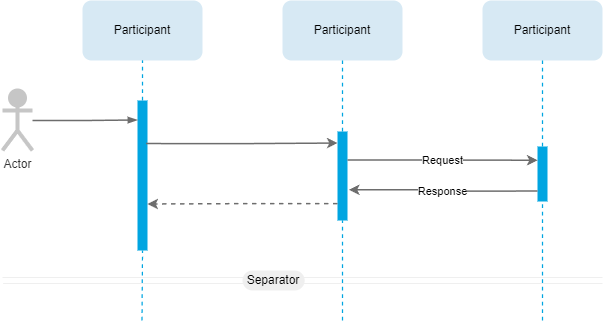

The diagram above was exported from draw.io. Its source (the exported page's mxGraphModel, read from the mxfile embedded in the PNG):
<mxGraphModel dx="1356" dy="637" grid="1" gridSize="10" guides="1" tooltips="1" connect="1" arrows="1" fold="1" page="0" pageScale="1" pageWidth="827" pageHeight="1169" math="0" shadow="0">
  <root>
    <mxCell id="0" />
    <mxCell id="1" parent="0" />
    <mxCell id="bIQVcN4Rge6q_R72D6aj-6" value="Participant" style="rounded=1;whiteSpace=wrap;html=1;fillColor=#D7E9F4;strokeColor=none;fontFamily=Helvetica;" parent="1" vertex="1">
      <mxGeometry x="80" width="120" height="60" as="geometry" />
    </mxCell>
    <mxCell id="bIQVcN4Rge6q_R72D6aj-7" value="" style="endArrow=none;dashed=1;html=1;rounded=0;entryX=0.5;entryY=1;entryDx=0;entryDy=0;strokeColor=#00A5E1;strokeWidth=1.25;fontFamily=Helvetica;" parent="1" source="bIQVcN4Rge6q_R72D6aj-10" target="bIQVcN4Rge6q_R72D6aj-6" edge="1">
      <mxGeometry width="50" height="50" relative="1" as="geometry">
        <mxPoint x="139.5" y="320" as="sourcePoint" />
        <mxPoint x="139.5" y="120" as="targetPoint" />
      </mxGeometry>
    </mxCell>
    <mxCell id="bIQVcN4Rge6q_R72D6aj-8" value="Actor" style="shape=umlActor;html=1;verticalLabelPosition=bottom;verticalAlign=top;align=center;strokeWidth=4;fillColor=#C6C6C6;glass=0;sketch=0;strokeColor=#C6C6C6;fontColor=#333333;fontFamily=Helvetica;points=[[0,0,0,0,0],[0,0.5,0,0,0],[0,1,0,0,0],[0.5,0,0,0,0],[0.5,1,0,0,0],[1,0,0,0,0],[1,0.5,0,0,0],[1,1,0,0,0]];" parent="1" vertex="1">
      <mxGeometry y="90" width="30" height="60" as="geometry" />
    </mxCell>
    <mxCell id="bIQVcN4Rge6q_R72D6aj-12" value="" style="endArrow=none;dashed=1;html=1;rounded=0;entryX=0.5;entryY=1;entryDx=0;entryDy=0;strokeColor=#00A5E1;strokeWidth=1.25;fontFamily=Helvetica;" parent="1" target="bIQVcN4Rge6q_R72D6aj-10" edge="1">
      <mxGeometry width="50" height="50" relative="1" as="geometry">
        <mxPoint x="139.5" y="320" as="sourcePoint" />
        <mxPoint x="140" y="60" as="targetPoint" />
      </mxGeometry>
    </mxCell>
    <mxCell id="bIQVcN4Rge6q_R72D6aj-10" value="" style="rounded=0;whiteSpace=wrap;html=1;fillColor=#00A5E1;strokeColor=none;points=[[0,0,0,0,0],[0,0.07,0,0,0],[0,0.13,0,0,0],[0,0.19,0,0,0],[0,0.25,0,0,0],[0,0.32,0,0,0],[0,0.38,0,0,0],[0,0.44,0,0,0],[0,0.5,0,0,0],[0,0.56,0,0,0],[0,0.62,0,0,0],[0,0.68,0,0,0],[0,0.75,0,0,0],[0,0.81,0,0,0],[0,0.87,0,0,0],[0,0.94,0,0,0],[0,1,0,0,0],[1,0,0,0,0],[1,0.07,0,0,0],[1,0.13,0,0,0],[1,0.19,0,0,0],[1,0.25,0,0,0],[1,0.32,0,0,0],[1,0.38,0,0,0],[1,0.44,0,0,0],[1,0.5,0,0,0],[1,0.56,0,0,0],[1,0.62,0,0,0],[1,0.69,0,0,0],[1,0.75,0,0,0],[1,0.81,0,0,0],[1,0.87,0,0,0],[1,0.93,0,0,0],[1,1,0,0,0]];fontFamily=Helvetica;" parent="1" vertex="1">
      <mxGeometry x="135" y="100" width="10" height="150" as="geometry" />
    </mxCell>
    <mxCell id="bIQVcN4Rge6q_R72D6aj-13" style="edgeStyle=elbowEdgeStyle;shape=connector;rounded=0;orthogonalLoop=1;jettySize=auto;html=1;labelBackgroundColor=default;strokeColor=#6D6D6D;strokeWidth=1.5;align=center;verticalAlign=middle;fontFamily=Helvetica;fontSize=12;fontColor=default;endArrow=blockThin;endFill=1;entryX=0;entryY=0.13;entryDx=0;entryDy=0;entryPerimeter=0;exitX=1;exitY=0.5;exitDx=0;exitDy=0;exitPerimeter=0;" parent="1" target="bIQVcN4Rge6q_R72D6aj-10" edge="1" source="bIQVcN4Rge6q_R72D6aj-8">
      <mxGeometry relative="1" as="geometry">
        <Array as="points" />
        <mxPoint x="50" y="110" as="sourcePoint" />
        <mxPoint x="36.247142857142876" y="120.25" as="targetPoint" />
      </mxGeometry>
    </mxCell>
    <mxCell id="bIQVcN4Rge6q_R72D6aj-14" value="Participant" style="rounded=1;whiteSpace=wrap;html=1;fillColor=#D7E9F4;strokeColor=none;fontFamily=Helvetica;" parent="1" vertex="1">
      <mxGeometry x="280" width="120" height="60" as="geometry" />
    </mxCell>
    <mxCell id="bIQVcN4Rge6q_R72D6aj-15" value="" style="endArrow=none;dashed=1;html=1;rounded=0;entryX=0.5;entryY=1;entryDx=0;entryDy=0;strokeColor=#00A5E1;strokeWidth=1.25;fontFamily=Helvetica;" parent="1" source="bIQVcN4Rge6q_R72D6aj-17" target="bIQVcN4Rge6q_R72D6aj-14" edge="1">
      <mxGeometry width="50" height="50" relative="1" as="geometry">
        <mxPoint x="349.5" y="320" as="sourcePoint" />
        <mxPoint x="349.5" y="120" as="targetPoint" />
      </mxGeometry>
    </mxCell>
    <mxCell id="bIQVcN4Rge6q_R72D6aj-16" value="" style="endArrow=none;dashed=1;html=1;rounded=0;entryX=0.5;entryY=1;entryDx=0;entryDy=0;strokeColor=#00A5E1;strokeWidth=1.25;fontFamily=Helvetica;" parent="1" target="bIQVcN4Rge6q_R72D6aj-17" edge="1">
      <mxGeometry width="50" height="50" relative="1" as="geometry">
        <mxPoint x="340" y="320" as="sourcePoint" />
        <mxPoint x="350" y="60" as="targetPoint" />
      </mxGeometry>
    </mxCell>
    <mxCell id="bIQVcN4Rge6q_R72D6aj-17" value="" style="rounded=0;whiteSpace=wrap;html=1;fillColor=#00A5E1;strokeColor=none;points=[[0,0,0,0,0],[0,0.07,0,0,0],[0,0.13,0,0,0],[0,0.19,0,0,0],[0,0.25,0,0,0],[0,0.32,0,0,0],[0,0.38,0,0,0],[0,0.44,0,0,0],[0,0.5,0,0,0],[0,0.56,0,0,0],[0,0.62,0,0,0],[0,0.68,0,0,0],[0,0.75,0,0,0],[0,0.81,0,0,0],[0,0.87,0,0,0],[0,0.94,0,0,0],[0,1,0,0,0],[1,0,0,0,0],[1,0.07,0,0,0],[1,0.13,0,0,0],[1,0.19,0,0,0],[1,0.25,0,0,0],[1,0.32,0,0,0],[1,0.38,0,0,0],[1,0.44,0,0,0],[1,0.5,0,0,0],[1,0.56,0,0,0],[1,0.62,0,0,0],[1,0.69,0,0,0],[1,0.75,0,0,0],[1,0.81,0,0,0],[1,0.87,0,0,0],[1,0.93,0,0,0],[1,1,0,0,0]];fontFamily=Helvetica;" parent="1" vertex="1">
      <mxGeometry x="335" y="131" width="10" height="89" as="geometry" />
    </mxCell>
    <mxCell id="bIQVcN4Rge6q_R72D6aj-18" style="edgeStyle=orthogonalEdgeStyle;rounded=0;orthogonalLoop=1;jettySize=auto;html=1;exitX=0.867;exitY=0.287;exitDx=0;exitDy=0;exitPerimeter=0;entryX=0;entryY=0.13;entryDx=0;entryDy=0;entryPerimeter=0;strokeColor=#6D6D6D;strokeWidth=1.5;fontFamily=Helvetica;" parent="1" source="bIQVcN4Rge6q_R72D6aj-10" target="bIQVcN4Rge6q_R72D6aj-17" edge="1">
      <mxGeometry relative="1" as="geometry" />
    </mxCell>
    <mxCell id="bIQVcN4Rge6q_R72D6aj-19" style="edgeStyle=orthogonalEdgeStyle;rounded=0;orthogonalLoop=1;jettySize=auto;html=1;fontFamily=Helvetica;strokeColor=#6D6D6D;strokeWidth=1.5;dashed=1;exitX=0;exitY=0.81;exitDx=0;exitDy=0;exitPerimeter=0;entryX=1;entryY=0.69;entryDx=0;entryDy=0;entryPerimeter=0;" parent="1" source="bIQVcN4Rge6q_R72D6aj-17" target="bIQVcN4Rge6q_R72D6aj-10" edge="1">
      <mxGeometry relative="1" as="geometry">
        <mxPoint x="320" y="200" as="sourcePoint" />
        <mxPoint x="170" y="200" as="targetPoint" />
      </mxGeometry>
    </mxCell>
    <mxCell id="bIQVcN4Rge6q_R72D6aj-33" value="" style="group;fontFamily=Helvetica;spacing=2;" parent="1" vertex="1" connectable="0">
      <mxGeometry y="270" width="600" height="20" as="geometry" />
    </mxCell>
    <mxCell id="bIQVcN4Rge6q_R72D6aj-28" value="Separator" style="rounded=1;whiteSpace=wrap;html=1;arcSize=50;fontFamily=Helvetica;fillColor=#EFEFEF;strokeColor=none;points=[[0.04,0.35,0,0,0],[0.04,0.65,0,0,0],[0.96,0.35,0,0,0],[0.96,0.65,0,0,0]];" parent="bIQVcN4Rge6q_R72D6aj-33" vertex="1">
      <mxGeometry x="240" width="62.16749999999998" height="20" as="geometry" />
    </mxCell>
    <mxCell id="bIQVcN4Rge6q_R72D6aj-29" value="" style="endArrow=none;html=1;rounded=0;entryX=0.04;entryY=0.35;entryDx=0;entryDy=0;entryPerimeter=0;strokeColor=#EFEFEF;fontFamily=Helvetica;" parent="bIQVcN4Rge6q_R72D6aj-33" target="bIQVcN4Rge6q_R72D6aj-28" edge="1">
      <mxGeometry width="50" height="50" relative="1" as="geometry">
        <mxPoint y="7" as="sourcePoint" />
        <mxPoint x="201.90249702734843" y="2" as="targetPoint" />
      </mxGeometry>
    </mxCell>
    <mxCell id="bIQVcN4Rge6q_R72D6aj-30" value="" style="endArrow=none;html=1;rounded=0;entryX=0.04;entryY=0.65;entryDx=0;entryDy=0;entryPerimeter=0;strokeColor=#EFEFEF;fontFamily=Helvetica;" parent="bIQVcN4Rge6q_R72D6aj-33" target="bIQVcN4Rge6q_R72D6aj-28" edge="1">
      <mxGeometry width="50" height="50" relative="1" as="geometry">
        <mxPoint x="0.6420927467300651" y="13" as="sourcePoint" />
        <mxPoint x="230.65398335315103" y="17" as="targetPoint" />
      </mxGeometry>
    </mxCell>
    <mxCell id="bIQVcN4Rge6q_R72D6aj-31" value="" style="endArrow=none;html=1;rounded=0;strokeColor=#EFEFEF;exitX=0.96;exitY=0.35;exitDx=0;exitDy=0;exitPerimeter=0;fontFamily=Helvetica;" parent="bIQVcN4Rge6q_R72D6aj-33" source="bIQVcN4Rge6q_R72D6aj-28" edge="1">
      <mxGeometry width="50" height="50" relative="1" as="geometry">
        <mxPoint x="224.01831153388815" y="-18" as="sourcePoint" />
        <mxPoint x="600" y="7" as="targetPoint" />
      </mxGeometry>
    </mxCell>
    <mxCell id="bIQVcN4Rge6q_R72D6aj-32" value="" style="endArrow=none;html=1;rounded=0;strokeColor=#EFEFEF;exitX=0.96;exitY=0.65;exitDx=0;exitDy=0;exitPerimeter=0;fontFamily=Helvetica;" parent="bIQVcN4Rge6q_R72D6aj-33" source="bIQVcN4Rge6q_R72D6aj-28" edge="1">
      <mxGeometry width="50" height="50" relative="1" as="geometry">
        <mxPoint x="268.2513674197385" y="20" as="sourcePoint" />
        <mxPoint x="600" y="13" as="targetPoint" />
      </mxGeometry>
    </mxCell>
    <mxCell id="bIQVcN4Rge6q_R72D6aj-34" value="Participant" style="rounded=1;whiteSpace=wrap;html=1;fillColor=#D7E9F4;strokeColor=none;fontFamily=Helvetica;" parent="1" vertex="1">
      <mxGeometry x="480" width="120" height="60" as="geometry" />
    </mxCell>
    <mxCell id="bIQVcN4Rge6q_R72D6aj-35" value="" style="endArrow=none;dashed=1;html=1;rounded=0;entryX=0.5;entryY=1;entryDx=0;entryDy=0;strokeColor=#00A5E1;strokeWidth=1.25;fontFamily=Helvetica;" parent="1" source="bIQVcN4Rge6q_R72D6aj-37" target="bIQVcN4Rge6q_R72D6aj-34" edge="1">
      <mxGeometry width="50" height="50" relative="1" as="geometry">
        <mxPoint x="559.5" y="320" as="sourcePoint" />
        <mxPoint x="559.5" y="120" as="targetPoint" />
      </mxGeometry>
    </mxCell>
    <mxCell id="bIQVcN4Rge6q_R72D6aj-36" value="" style="endArrow=none;dashed=1;html=1;rounded=0;entryX=0.5;entryY=1;entryDx=0;entryDy=0;strokeColor=#00A5E1;strokeWidth=1.25;fontFamily=Helvetica;" parent="1" target="bIQVcN4Rge6q_R72D6aj-37" edge="1">
      <mxGeometry width="50" height="50" relative="1" as="geometry">
        <mxPoint x="540" y="320" as="sourcePoint" />
        <mxPoint x="560" y="60" as="targetPoint" />
      </mxGeometry>
    </mxCell>
    <mxCell id="bIQVcN4Rge6q_R72D6aj-37" value="" style="rounded=0;whiteSpace=wrap;html=1;fillColor=#00A5E1;strokeColor=none;points=[[0,0,0,0,0],[0,0.07,0,0,0],[0,0.13,0,0,0],[0,0.19,0,0,0],[0,0.25,0,0,0],[0,0.32,0,0,0],[0,0.38,0,0,0],[0,0.44,0,0,0],[0,0.5,0,0,0],[0,0.56,0,0,0],[0,0.62,0,0,0],[0,0.68,0,0,0],[0,0.75,0,0,0],[0,0.81,0,0,0],[0,0.87,0,0,0],[0,0.94,0,0,0],[0,1,0,0,0],[1,0,0,0,0],[1,0.07,0,0,0],[1,0.13,0,0,0],[1,0.19,0,0,0],[1,0.25,0,0,0],[1,0.32,0,0,0],[1,0.38,0,0,0],[1,0.44,0,0,0],[1,0.5,0,0,0],[1,0.56,0,0,0],[1,0.62,0,0,0],[1,0.69,0,0,0],[1,0.75,0,0,0],[1,0.81,0,0,0],[1,0.87,0,0,0],[1,0.93,0,0,0],[1,1,0,0,0]];fontFamily=Helvetica;" parent="1" vertex="1">
      <mxGeometry x="535" y="146" width="10" height="55" as="geometry" />
    </mxCell>
    <mxCell id="NfV_0Z3ydgwCgHFpLaAT-5" value="Request" style="edgeStyle=orthogonalEdgeStyle;rounded=0;orthogonalLoop=1;jettySize=auto;html=1;strokeColor=#6D6D6D;strokeWidth=1.5;fontFamily=Helvetica;exitX=1;exitY=0.32;exitDx=0;exitDy=0;exitPerimeter=0;entryX=0;entryY=0.25;entryDx=0;entryDy=0;entryPerimeter=0;" edge="1" parent="1" source="bIQVcN4Rge6q_R72D6aj-17" target="bIQVcN4Rge6q_R72D6aj-37">
      <mxGeometry relative="1" as="geometry">
        <mxPoint x="390" y="150" as="sourcePoint" />
        <mxPoint x="530" y="150" as="targetPoint" />
      </mxGeometry>
    </mxCell>
    <mxCell id="NfV_0Z3ydgwCgHFpLaAT-6" value="&lt;font style=&quot;font-size: 11px;&quot;&gt;Response&lt;/font&gt;" style="edgeStyle=orthogonalEdgeStyle;rounded=0;orthogonalLoop=1;jettySize=auto;html=1;fontFamily=Helvetica;strokeColor=#6D6D6D;strokeWidth=1.5;align=center;verticalAlign=middle;fontSize=11;fontColor=default;labelBackgroundColor=default;endArrow=classic;curved=0;exitX=0;exitY=0.81;exitDx=0;exitDy=0;exitPerimeter=0;entryX=1.152;entryY=0.655;entryDx=0;entryDy=0;entryPerimeter=0;" edge="1" parent="1" source="bIQVcN4Rge6q_R72D6aj-37" target="bIQVcN4Rge6q_R72D6aj-17">
      <mxGeometry relative="1" as="geometry">
        <mxPoint x="510" y="190" as="sourcePoint" />
        <mxPoint x="380" y="190" as="targetPoint" />
      </mxGeometry>
    </mxCell>
  </root>
</mxGraphModel>